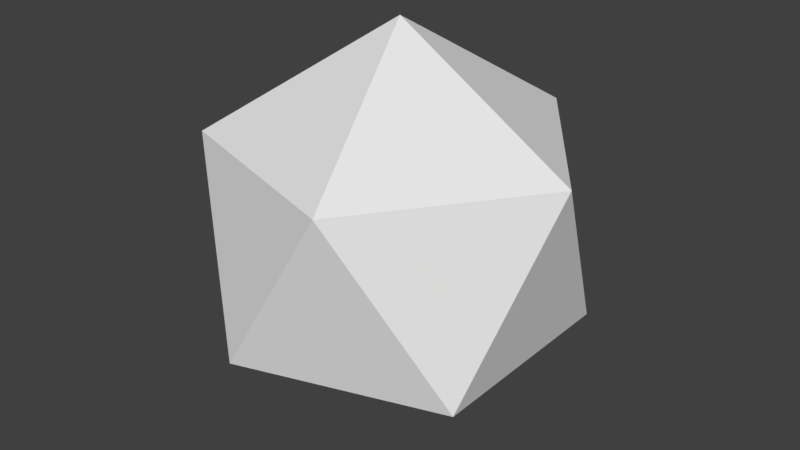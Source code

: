 # Source: LowPolySphere.blend  (saved by Blender 2.78.0; exported with 4.5.12 LTS)
import bpy
from mathutils import Matrix  # noqa: F401  (used for matrix-valued properties, if any)

bpy.ops.wm.read_factory_settings(use_empty=True)
scene = bpy.context.scene
scene.name = 'Scene'

# ---- collections
col_collection_1 = bpy.data.collections.new('Collection 1'); scene.collection.children.link(col_collection_1)

# ---- world
world_world = bpy.data.worlds.new('World'); scene.world = world_world
world_world.color = (0.05088, 0.05088, 0.05088)
world_world.use_sun_shadow = False
world_world.sun_shadow_jitter_overblur = 0.0
world_world.cycles.sampling_method = 'MANUAL'

# ---- meshes
me_icosphere = bpy.data.meshes.new('Icosphere')
me_icosphere.from_pydata([(0.0, 0.0, -0.5), (0.3618, -0.2629, -0.2236), (-0.1382, -0.4253, -0.2236), (-0.4472, 0.0, -0.2236), (-0.1382, 0.4253, -0.2236), (0.3618, 0.2629, -0.2236), (0.1382, -0.4253, 0.2236), (-0.3618, -0.2629, 0.2236), (-0.3618, 0.2629, 0.2236), (0.1382, 0.4253, 0.2236), (0.4472, 0.0, 0.2236), (0.0, 0.0, 0.5)], [], [(0, 1, 2), (1, 0, 5), (0, 2, 3), (0, 3, 4), (0, 4, 5), (1, 5, 10), (2, 1, 6), (3, 2, 7), (4, 3, 8), (5, 4, 9), (1, 10, 6), (2, 6, 7), (3, 7, 8), (4, 8, 9), (5, 9, 10), (6, 10, 11), (7, 6, 11), (8, 7, 11), (9, 8, 11), (10, 9, 11)])
_uv = me_icosphere.uv_layers.new(name='UVMap')
_uv.uv.foreach_set('vector', [0.3323, 0.252, 0.002002, 0.499, 0.3323, 0.499, 0.6657, 0.249, 0.6657, 0.002002, 0.3353, 0.249, 0.002002, 0.249, 0.3323, 0.249, 0.3323, 0.002002, 0.002002, 0.749, 0.3323, 0.502, 0.3323, 0.749, 0.6657, 0.252, 0.6657, 0.499, 0.3353, 0.499, 0.3353, 0.749, 0.6657, 0.749, 0.6657, 0.502, 0.999, 0.499, 0.6687, 0.499, 0.999, 0.252, 0.999, 0.249, 0.6687, 0.249, 0.999, 0.002002, 0.002002, 0.999, 0.3323, 0.999, 0.3323, 0.752, 0.6687, 0.749, 0.999, 0.749, 0.999, 0.502, 0.001001, 0.998, 0.001001, 0.751, 0.3313, 0.751, 0.6677, 0.748, 0.6677, 0.501, 0.998, 0.501, 0.3343, 0.748, 0.6647, 0.501, 0.3343, 0.501, 0.6677, 0.498, 0.998, 0.251, 0.6677, 0.251, 0.6677, 0.248, 0.998, 0.001001, 0.6677, 0.001001, 0.001001, 0.501, 0.001001, 0.748, 0.3313, 0.501, 0.6647, 0.251, 0.3343, 0.251, 0.3343, 0.498, 0.6647, 0.001001, 0.3343, 0.001001, 0.3343, 0.248, 0.001001, 0.251, 0.3313, 0.251, 0.001001, 0.498, 0.001001, 0.248, 0.001001, 0.001001, 0.3313, 0.001001])
me_icosphere.use_remesh_preserve_volume = False
me_icosphere.use_remesh_preserve_attributes = False
me_icosphere.use_mirror_vertex_groups = False
me_icosphere.update()

# ---- objects
ob_icosphere = bpy.data.objects.new('Icosphere', me_icosphere)

# ---- transforms, parenting, visibility, modifiers, constraints
ob_icosphere.location = (0.0, 0.0, 0.0)
ob_icosphere.lineart.crease_threshold = 0.0

# ---- collection membership
col_collection_1.objects.link(ob_icosphere)

# ---- scene / render settings (as saved in the file)
scene.frame_start = 1; scene.frame_end = 250; scene.frame_set(1)
scene.render.engine = 'BLENDER_EEVEE_NEXT'
scene.render.resolution_percentage = 50
scene.render.dither_intensity = 0.0
scene.cycles.use_denoising = False
scene.cycles.samples = 128
scene.cycles.sampling_pattern = 'TABULATED_SOBOL'
scene.cycles.light_sampling_threshold = 0.0
scene.cycles.use_adaptive_sampling = False
scene.cycles.use_light_tree = False
scene.cycles.blur_glossy = 0.0
scene.cycles.sample_clamp_indirect = 0.0
scene.view_settings.view_transform = 'Standard'
bpy.context.view_layer.update()

# ---- added for rendering (the .blend has no active camera and no usable light): camera, sun
cam_auto = bpy.data.cameras.new('AutoCamera')
cam_auto.lens = 50.0
cam_auto.sensor_width = 36.0
cam_auto.clip_end = 1000.0
ob_auto_camera = bpy.data.objects.new('AutoCamera', cam_auto)
scene.collection.objects.link(ob_auto_camera)
ob_auto_camera.location = (1.46979, -1.76375, 1.17583)
ob_auto_camera.rotation_euler = (1.09748, -7.21219e-08, 0.694738)
scene.camera = ob_auto_camera
light_auto_sun = bpy.data.lights.new('AutoSun', 'SUN')
light_auto_sun.energy = 3.0
light_auto_sun.angle = 0.0523599
ob_auto_sun = bpy.data.objects.new('AutoSun', light_auto_sun)
scene.collection.objects.link(ob_auto_sun)
ob_auto_sun.rotation_euler = (0.872665, 0.174533, 0.523599)
bpy.context.view_layer.update()
